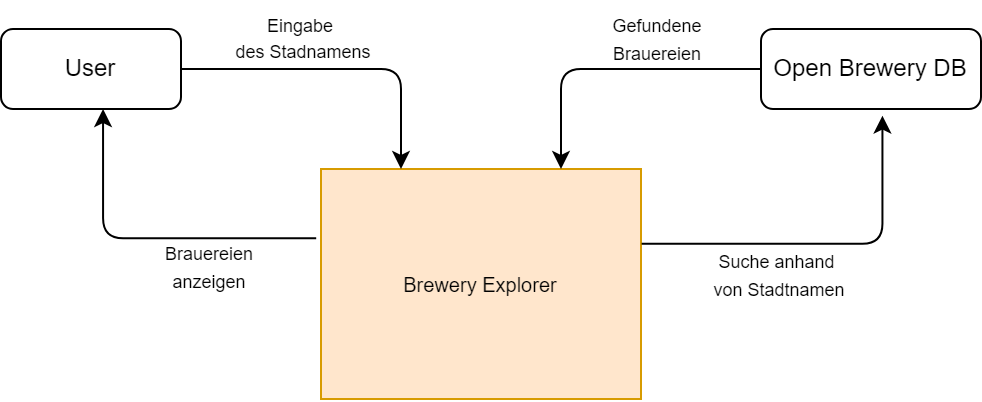

The diagram above was exported from draw.io. Its source (the exported page's mxGraphModel, read from the mxfile embedded in the PNG):
<mxGraphModel dx="1114" dy="631" grid="1" gridSize="10" guides="1" tooltips="1" connect="1" arrows="1" fold="1" page="1" pageScale="1" pageWidth="827" pageHeight="1169" math="0" shadow="0">
  <root>
    <mxCell id="0" />
    <mxCell id="1" parent="0" />
    <mxCell id="VuwPjRgBkJqEBBBCPZk0-3" value="&lt;font style=&quot;font-size: 10px;&quot;&gt;Brewery Explorer&lt;/font&gt;" style="rounded=0;whiteSpace=wrap;html=1;fillColor=#ffe6cc;strokeColor=#d79b00;" vertex="1" parent="1">
      <mxGeometry x="280" y="150" width="160" height="115" as="geometry" />
    </mxCell>
    <mxCell id="VuwPjRgBkJqEBBBCPZk0-23" style="edgeStyle=orthogonalEdgeStyle;rounded=1;orthogonalLoop=1;jettySize=auto;html=1;entryX=0.25;entryY=0;entryDx=0;entryDy=0;curved=0;" edge="1" parent="1" source="VuwPjRgBkJqEBBBCPZk0-22" target="VuwPjRgBkJqEBBBCPZk0-3">
      <mxGeometry relative="1" as="geometry" />
    </mxCell>
    <mxCell id="VuwPjRgBkJqEBBBCPZk0-25" value="&lt;font style=&quot;font-size: 9px;&quot;&gt;Eingabe&lt;/font&gt;&lt;font style=&quot;font-size: 11px;&quot;&gt;&amp;nbsp;&lt;/font&gt;&lt;div&gt;&lt;font style=&quot;font-size: 9px;&quot;&gt;des Stadnamens&lt;/font&gt;&lt;/div&gt;" style="edgeLabel;html=1;align=center;verticalAlign=top;resizable=0;points=[];labelPosition=center;verticalLabelPosition=bottom;" vertex="1" connectable="0" parent="VuwPjRgBkJqEBBBCPZk0-23">
      <mxGeometry x="-0.4125" y="3" relative="1" as="geometry">
        <mxPoint x="13" y="-32" as="offset" />
      </mxGeometry>
    </mxCell>
    <mxCell id="VuwPjRgBkJqEBBBCPZk0-22" value="User" style="rounded=1;whiteSpace=wrap;html=1;" vertex="1" parent="1">
      <mxGeometry x="120" y="80" width="90" height="40" as="geometry" />
    </mxCell>
    <mxCell id="VuwPjRgBkJqEBBBCPZk0-24" style="edgeStyle=orthogonalEdgeStyle;rounded=1;orthogonalLoop=1;jettySize=auto;html=1;entryX=0.567;entryY=1;entryDx=0;entryDy=0;entryPerimeter=0;exitX=-0.015;exitY=0.301;exitDx=0;exitDy=0;exitPerimeter=0;curved=0;" edge="1" parent="1" source="VuwPjRgBkJqEBBBCPZk0-3" target="VuwPjRgBkJqEBBBCPZk0-22">
      <mxGeometry relative="1" as="geometry" />
    </mxCell>
    <mxCell id="VuwPjRgBkJqEBBBCPZk0-26" value="&lt;font style=&quot;font-size: 9px;&quot;&gt;Brauereien&lt;/font&gt;&lt;div&gt;&lt;font style=&quot;font-size: 9px;&quot;&gt;anzeigen&lt;/font&gt;&lt;/div&gt;" style="edgeLabel;html=1;align=center;verticalAlign=middle;resizable=0;points=[];" vertex="1" connectable="0" parent="VuwPjRgBkJqEBBBCPZk0-24">
      <mxGeometry x="-0.2453" relative="1" as="geometry">
        <mxPoint x="11" y="14" as="offset" />
      </mxGeometry>
    </mxCell>
    <mxCell id="VuwPjRgBkJqEBBBCPZk0-29" style="edgeStyle=orthogonalEdgeStyle;rounded=1;orthogonalLoop=1;jettySize=auto;html=1;entryX=0.75;entryY=0;entryDx=0;entryDy=0;curved=0;" edge="1" parent="1" source="VuwPjRgBkJqEBBBCPZk0-27" target="VuwPjRgBkJqEBBBCPZk0-3">
      <mxGeometry relative="1" as="geometry" />
    </mxCell>
    <mxCell id="VuwPjRgBkJqEBBBCPZk0-31" value="&lt;font style=&quot;font-size: 9px;&quot;&gt;Gefundene&lt;/font&gt;&lt;div&gt;&lt;font style=&quot;font-size: 9px;&quot;&gt;Brauereien&lt;/font&gt;&lt;/div&gt;" style="edgeLabel;html=1;align=center;verticalAlign=middle;resizable=0;points=[];" vertex="1" connectable="0" parent="VuwPjRgBkJqEBBBCPZk0-29">
      <mxGeometry x="-0.5511" y="1" relative="1" as="geometry">
        <mxPoint x="-19" y="-16" as="offset" />
      </mxGeometry>
    </mxCell>
    <mxCell id="VuwPjRgBkJqEBBBCPZk0-27" value="Open Brewery DB" style="rounded=1;whiteSpace=wrap;html=1;" vertex="1" parent="1">
      <mxGeometry x="500" y="80" width="110" height="40" as="geometry" />
    </mxCell>
    <mxCell id="VuwPjRgBkJqEBBBCPZk0-28" style="edgeStyle=orthogonalEdgeStyle;rounded=1;orthogonalLoop=1;jettySize=auto;html=1;entryX=0.552;entryY=1.083;entryDx=0;entryDy=0;entryPerimeter=0;exitX=1.002;exitY=0.325;exitDx=0;exitDy=0;exitPerimeter=0;curved=0;" edge="1" parent="1" source="VuwPjRgBkJqEBBBCPZk0-3" target="VuwPjRgBkJqEBBBCPZk0-27">
      <mxGeometry relative="1" as="geometry" />
    </mxCell>
    <mxCell id="VuwPjRgBkJqEBBBCPZk0-30" value="&lt;font style=&quot;font-size: 9px;&quot;&gt;Suche&amp;nbsp;&lt;/font&gt;&lt;span style=&quot;font-size: 9px;&quot;&gt;anhand&amp;nbsp;&lt;/span&gt;&lt;div&gt;&lt;span style=&quot;font-size: 9px;&quot;&gt;von Stadtnamen&lt;/span&gt;&lt;/div&gt;" style="edgeLabel;html=1;align=center;verticalAlign=middle;resizable=0;points=[];" vertex="1" connectable="0" parent="VuwPjRgBkJqEBBBCPZk0-28">
      <mxGeometry x="0.5156" y="3" relative="1" as="geometry">
        <mxPoint x="-49" y="35" as="offset" />
      </mxGeometry>
    </mxCell>
  </root>
</mxGraphModel>